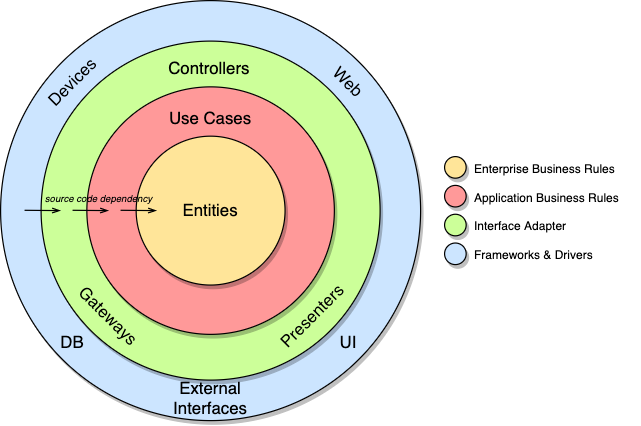

The diagram above was exported from draw.io. Its source (the exported page's mxGraphModel, read from the mxfile embedded in the PNG):
<mxGraphModel dx="895" dy="519" grid="1" gridSize="10" guides="1" tooltips="1" connect="1" arrows="1" fold="1" page="1" pageScale="1" pageWidth="827" pageHeight="1169" math="0" shadow="0">
  <root>
    <mxCell id="0" />
    <mxCell id="1" parent="0" />
    <mxCell id="mQP08-xUq3BTErO8dl_Y-1" value="" style="ellipse;whiteSpace=wrap;html=1;aspect=fixed;shadow=1;fillColor=#CCE5FF;perimeterSpacing=0;" parent="1" vertex="1">
      <mxGeometry x="210" y="130" width="350" height="350" as="geometry" />
    </mxCell>
    <mxCell id="mQP08-xUq3BTErO8dl_Y-2" value="" style="ellipse;whiteSpace=wrap;html=1;aspect=fixed;shadow=1;fillColor=#CCFF99;" parent="1" vertex="1">
      <mxGeometry x="243.75" y="163.75" width="282.5" height="282.5" as="geometry" />
    </mxCell>
    <mxCell id="mQP08-xUq3BTErO8dl_Y-3" value="" style="ellipse;whiteSpace=wrap;html=1;aspect=fixed;shadow=1;fillColor=#FF9999;" parent="1" vertex="1">
      <mxGeometry x="281.88" y="201.88" width="206.25" height="206.25" as="geometry" />
    </mxCell>
    <mxCell id="mQP08-xUq3BTErO8dl_Y-4" value="&lt;font style=&quot;font-size: 14px;&quot;&gt;Entities&lt;/font&gt;" style="ellipse;whiteSpace=wrap;html=1;aspect=fixed;shadow=1;fontSize=14;fillColor=#FFE599;labelBackgroundColor=none;gradientColor=none;sketch=0;" parent="1" vertex="1">
      <mxGeometry x="322.97" y="242.97" width="124.07" height="124.07" as="geometry" />
    </mxCell>
    <mxCell id="dnIbgIs2ceaYR9KoxsRu-1" value="Use Cases" style="text;html=1;strokeColor=none;fillColor=none;align=center;verticalAlign=middle;whiteSpace=wrap;rounded=0;shadow=1;fontFamily=Helvetica;fontSize=14;" vertex="1" parent="1">
      <mxGeometry x="347.01" y="212.97" width="76" height="30" as="geometry" />
    </mxCell>
    <mxCell id="dnIbgIs2ceaYR9KoxsRu-3" value="Controllers" style="text;html=1;strokeColor=none;fillColor=none;align=center;verticalAlign=middle;whiteSpace=wrap;rounded=0;shadow=1;fontFamily=Helvetica;fontSize=14;" vertex="1" parent="1">
      <mxGeometry x="354" y="171.88" width="60" height="30" as="geometry" />
    </mxCell>
    <mxCell id="dnIbgIs2ceaYR9KoxsRu-4" value="Presenters" style="text;html=1;strokeColor=none;fillColor=none;align=center;verticalAlign=middle;whiteSpace=wrap;rounded=0;shadow=1;fontFamily=Helvetica;fontSize=14;rotation=-45;" vertex="1" parent="1">
      <mxGeometry x="440" y="378.13" width="60" height="30" as="geometry" />
    </mxCell>
    <mxCell id="dnIbgIs2ceaYR9KoxsRu-5" value="Gateways" style="text;html=1;strokeColor=none;fillColor=none;align=center;verticalAlign=middle;whiteSpace=wrap;rounded=0;shadow=1;fontFamily=Helvetica;fontSize=14;rotation=45;" vertex="1" parent="1">
      <mxGeometry x="270" y="378.13" width="60" height="30" as="geometry" />
    </mxCell>
    <mxCell id="dnIbgIs2ceaYR9KoxsRu-6" value="External Interfaces" style="text;html=1;strokeColor=none;fillColor=none;align=center;verticalAlign=middle;whiteSpace=wrap;rounded=0;shadow=1;fontFamily=Helvetica;fontSize=14;" vertex="1" parent="1">
      <mxGeometry x="355.01" y="446.25" width="60" height="30" as="geometry" />
    </mxCell>
    <mxCell id="dnIbgIs2ceaYR9KoxsRu-7" value="UI" style="text;html=1;strokeColor=none;fillColor=none;align=center;verticalAlign=middle;whiteSpace=wrap;rounded=0;shadow=1;fontFamily=Helvetica;fontSize=14;" vertex="1" parent="1">
      <mxGeometry x="470" y="400" width="60" height="30" as="geometry" />
    </mxCell>
    <mxCell id="dnIbgIs2ceaYR9KoxsRu-8" value="DB" style="text;html=1;strokeColor=none;fillColor=none;align=center;verticalAlign=middle;whiteSpace=wrap;rounded=0;shadow=1;fontFamily=Helvetica;fontSize=14;" vertex="1" parent="1">
      <mxGeometry x="240" y="400" width="60" height="30" as="geometry" />
    </mxCell>
    <mxCell id="dnIbgIs2ceaYR9KoxsRu-9" value="Devices" style="text;html=1;strokeColor=none;fillColor=none;align=center;verticalAlign=middle;whiteSpace=wrap;rounded=0;shadow=1;fontFamily=Helvetica;fontSize=14;rotation=-45;" vertex="1" parent="1">
      <mxGeometry x="240" y="182.97" width="60" height="30" as="geometry" />
    </mxCell>
    <mxCell id="dnIbgIs2ceaYR9KoxsRu-10" value="Web" style="text;html=1;strokeColor=none;fillColor=none;align=center;verticalAlign=middle;whiteSpace=wrap;rounded=0;shadow=1;fontFamily=Helvetica;fontSize=14;rotation=45;" vertex="1" parent="1">
      <mxGeometry x="470" y="182.97" width="60" height="30" as="geometry" />
    </mxCell>
    <mxCell id="dnIbgIs2ceaYR9KoxsRu-15" value="" style="endArrow=openThin;endFill=0;endSize=5;html=1;fontFamily=Helvetica;fontSize=14;strokeColor=default;strokeWidth=1;rounded=0;jumpSize=6;" edge="1" parent="1">
      <mxGeometry width="160" relative="1" as="geometry">
        <mxPoint x="230" y="304.74" as="sourcePoint" />
        <mxPoint x="260" y="305" as="targetPoint" />
      </mxGeometry>
    </mxCell>
    <mxCell id="dnIbgIs2ceaYR9KoxsRu-16" value="" style="endArrow=openThin;endFill=0;endSize=5;html=1;rounded=0;fontFamily=Helvetica;fontSize=14;strokeColor=default;strokeWidth=1;" edge="1" parent="1">
      <mxGeometry width="160" relative="1" as="geometry">
        <mxPoint x="270" y="304.74" as="sourcePoint" />
        <mxPoint x="300" y="305" as="targetPoint" />
      </mxGeometry>
    </mxCell>
    <mxCell id="dnIbgIs2ceaYR9KoxsRu-17" value="" style="endArrow=openThin;endFill=0;endSize=5;html=1;rounded=0;fontFamily=Helvetica;fontSize=14;strokeColor=default;strokeWidth=1;" edge="1" parent="1">
      <mxGeometry width="160" relative="1" as="geometry">
        <mxPoint x="310" y="304.74" as="sourcePoint" />
        <mxPoint x="340" y="305" as="targetPoint" />
      </mxGeometry>
    </mxCell>
    <mxCell id="dnIbgIs2ceaYR9KoxsRu-19" value="source code dependency" style="text;strokeColor=none;fillColor=none;align=center;verticalAlign=middle;rounded=0;shadow=1;labelBackgroundColor=none;labelBorderColor=none;sketch=0;fontFamily=Helvetica;fontSize=8;whiteSpace=wrap;html=1;fontStyle=2;glass=0;" vertex="1" parent="1">
      <mxGeometry x="243.75" y="280" width="96.25" height="30" as="geometry" />
    </mxCell>
    <mxCell id="dnIbgIs2ceaYR9KoxsRu-21" value="" style="ellipse;whiteSpace=wrap;html=1;aspect=fixed;rounded=0;shadow=1;glass=0;labelBackgroundColor=none;labelBorderColor=none;sketch=0;fontFamily=Helvetica;fontSize=8;fontColor=none;strokeWidth=1;fillColor=#FFE599;gradientColor=none;" vertex="1" parent="1">
      <mxGeometry x="580" y="260" width="17.97" height="17.97" as="geometry" />
    </mxCell>
    <mxCell id="dnIbgIs2ceaYR9KoxsRu-22" value="" style="ellipse;whiteSpace=wrap;html=1;aspect=fixed;rounded=0;shadow=1;glass=0;labelBackgroundColor=none;labelBorderColor=none;sketch=0;fontFamily=Helvetica;fontSize=8;fontColor=none;strokeWidth=1;fillColor=#FF9999;gradientColor=none;" vertex="1" parent="1">
      <mxGeometry x="580" y="283.99" width="17.97" height="17.97" as="geometry" />
    </mxCell>
    <mxCell id="dnIbgIs2ceaYR9KoxsRu-23" value="" style="ellipse;whiteSpace=wrap;html=1;aspect=fixed;rounded=0;shadow=1;glass=0;labelBackgroundColor=none;labelBorderColor=none;sketch=0;fontFamily=Helvetica;fontSize=8;fontColor=none;strokeWidth=1;fillColor=#CCE5FF;gradientColor=none;" vertex="1" parent="1">
      <mxGeometry x="580" y="332.03" width="17.97" height="17.97" as="geometry" />
    </mxCell>
    <mxCell id="dnIbgIs2ceaYR9KoxsRu-24" value="" style="ellipse;whiteSpace=wrap;html=1;aspect=fixed;rounded=0;shadow=1;glass=0;labelBackgroundColor=none;labelBorderColor=none;sketch=0;fontFamily=Helvetica;fontSize=8;fontColor=none;strokeWidth=1;fillColor=#CCFF99;gradientColor=none;" vertex="1" parent="1">
      <mxGeometry x="580" y="308.04999999999995" width="17.97" height="17.97" as="geometry" />
    </mxCell>
    <mxCell id="dnIbgIs2ceaYR9KoxsRu-27" value="Enterprise Business Rules" style="text;html=1;strokeColor=none;fillColor=none;align=left;verticalAlign=middle;whiteSpace=wrap;rounded=0;shadow=1;glass=0;labelBackgroundColor=none;labelBorderColor=none;sketch=0;fontFamily=Helvetica;fontSize=10;fontColor=none;" vertex="1" parent="1">
      <mxGeometry x="602.97" y="253.99" width="137.03" height="30" as="geometry" />
    </mxCell>
    <mxCell id="dnIbgIs2ceaYR9KoxsRu-28" value="Application Business Rules" style="text;html=1;strokeColor=none;fillColor=none;align=left;verticalAlign=middle;whiteSpace=wrap;rounded=0;shadow=1;glass=0;labelBackgroundColor=none;labelBorderColor=none;sketch=0;fontFamily=Helvetica;fontSize=10;fontColor=none;" vertex="1" parent="1">
      <mxGeometry x="602.97" y="278.05" width="137.03" height="30" as="geometry" />
    </mxCell>
    <mxCell id="dnIbgIs2ceaYR9KoxsRu-29" value="Interface Adapter" style="text;html=1;strokeColor=none;fillColor=none;align=left;verticalAlign=middle;whiteSpace=wrap;rounded=0;shadow=1;glass=0;labelBackgroundColor=none;labelBorderColor=none;sketch=0;fontFamily=Helvetica;fontSize=10;fontColor=none;" vertex="1" parent="1">
      <mxGeometry x="602.97" y="302.04" width="137.03" height="30" as="geometry" />
    </mxCell>
    <mxCell id="dnIbgIs2ceaYR9KoxsRu-30" value="Frameworks &amp;amp; Drivers" style="text;html=1;strokeColor=none;fillColor=none;align=left;verticalAlign=middle;whiteSpace=wrap;rounded=0;shadow=1;glass=0;labelBackgroundColor=none;labelBorderColor=none;sketch=0;fontFamily=Helvetica;fontSize=10;fontColor=none;" vertex="1" parent="1">
      <mxGeometry x="602.97" y="326.02" width="127.03" height="30" as="geometry" />
    </mxCell>
  </root>
</mxGraphModel>